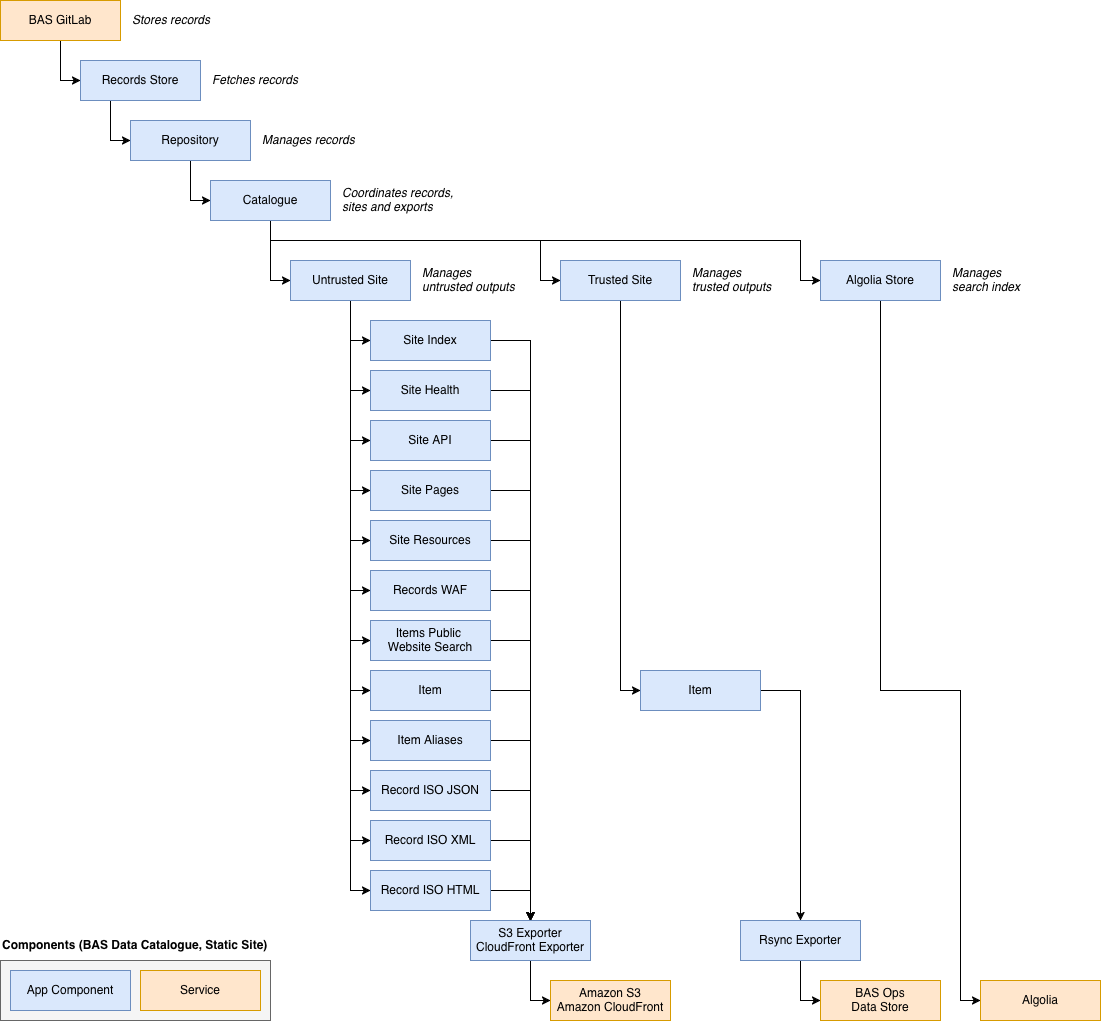

The diagram above was exported from draw.io. Its source (the exported page's mxGraphModel, read from the mxfile embedded in the PNG):
<mxGraphModel dx="-205" dy="666" grid="1" gridSize="10" guides="1" tooltips="1" connect="1" arrows="1" fold="1" page="1" pageScale="1" pageWidth="1169" pageHeight="1654" math="0" shadow="0">
  <root>
    <mxCell id="0" />
    <mxCell id="1" parent="0" />
    <mxCell id="2" edge="1" parent="1" source="3" style="edgeStyle=orthogonalEdgeStyle;rounded=0;orthogonalLoop=1;jettySize=auto;html=1;exitX=0.5;exitY=1;exitDx=0;exitDy=0;entryX=0;entryY=0.5;entryDx=0;entryDy=0;" target="63">
      <mxGeometry relative="1" as="geometry" />
    </mxCell>
    <mxCell id="3" parent="1" style="rounded=0;whiteSpace=wrap;html=1;fillColor=#dae8fc;strokeColor=#6c8ebf;" value="Repository" vertex="1">
      <mxGeometry height="40" width="120" x="1330" y="1080" as="geometry" />
    </mxCell>
    <mxCell id="4" edge="1" parent="1" source="5" style="edgeStyle=orthogonalEdgeStyle;rounded=0;orthogonalLoop=1;jettySize=auto;html=1;exitX=0.5;exitY=1;exitDx=0;exitDy=0;entryX=0;entryY=0.5;entryDx=0;entryDy=0;" target="7">
      <mxGeometry relative="1" as="geometry" />
    </mxCell>
    <mxCell id="5" parent="1" style="rounded=0;whiteSpace=wrap;html=1;fillColor=#ffe6cc;strokeColor=#d79b00;" value="BAS GitLab" vertex="1">
      <mxGeometry height="40" width="120" x="1200" y="960" as="geometry" />
    </mxCell>
    <mxCell id="6" edge="1" parent="1" source="7" style="edgeStyle=orthogonalEdgeStyle;rounded=0;orthogonalLoop=1;jettySize=auto;html=1;exitX=0.25;exitY=1;exitDx=0;exitDy=0;entryX=0;entryY=0.5;entryDx=0;entryDy=0;" target="3">
      <mxGeometry relative="1" as="geometry" />
    </mxCell>
    <mxCell id="7" parent="1" style="rounded=0;whiteSpace=wrap;html=1;fillColor=#dae8fc;strokeColor=#6c8ebf;" value="Records Store" vertex="1">
      <mxGeometry height="40" width="120" x="1280" y="1020" as="geometry" />
    </mxCell>
    <mxCell id="8" edge="1" parent="1" source="20" style="edgeStyle=orthogonalEdgeStyle;rounded=0;orthogonalLoop=1;jettySize=auto;html=1;exitX=0.5;exitY=1;exitDx=0;exitDy=0;entryX=0;entryY=0.5;entryDx=0;entryDy=0;" target="22">
      <mxGeometry relative="1" as="geometry" />
    </mxCell>
    <mxCell id="9" edge="1" parent="1" source="20" style="edgeStyle=orthogonalEdgeStyle;rounded=0;orthogonalLoop=1;jettySize=auto;html=1;exitX=0.5;exitY=1;exitDx=0;exitDy=0;entryX=0;entryY=0.5;entryDx=0;entryDy=0;" target="24">
      <mxGeometry relative="1" as="geometry" />
    </mxCell>
    <mxCell id="10" edge="1" parent="1" source="20" style="edgeStyle=orthogonalEdgeStyle;rounded=0;orthogonalLoop=1;jettySize=auto;html=1;exitX=0.5;exitY=1;exitDx=0;exitDy=0;entryX=0;entryY=0.5;entryDx=0;entryDy=0;" target="26">
      <mxGeometry relative="1" as="geometry" />
    </mxCell>
    <mxCell id="11" edge="1" parent="1" source="20" style="edgeStyle=orthogonalEdgeStyle;rounded=0;orthogonalLoop=1;jettySize=auto;html=1;exitX=0.5;exitY=1;exitDx=0;exitDy=0;entryX=0;entryY=0.5;entryDx=0;entryDy=0;" target="28">
      <mxGeometry relative="1" as="geometry" />
    </mxCell>
    <mxCell id="12" edge="1" parent="1" source="20" style="edgeStyle=orthogonalEdgeStyle;rounded=0;orthogonalLoop=1;jettySize=auto;html=1;exitX=0.5;exitY=1;exitDx=0;exitDy=0;entryX=0;entryY=0.5;entryDx=0;entryDy=0;" target="34">
      <mxGeometry relative="1" as="geometry" />
    </mxCell>
    <mxCell id="13" edge="1" parent="1" source="20" style="edgeStyle=orthogonalEdgeStyle;rounded=0;orthogonalLoop=1;jettySize=auto;html=1;exitX=0.5;exitY=1;exitDx=0;exitDy=0;entryX=0;entryY=0.5;entryDx=0;entryDy=0;" target="36">
      <mxGeometry relative="1" as="geometry" />
    </mxCell>
    <mxCell id="14" edge="1" parent="1" source="20" style="edgeStyle=orthogonalEdgeStyle;rounded=0;orthogonalLoop=1;jettySize=auto;html=1;exitX=0.5;exitY=1;exitDx=0;exitDy=0;entryX=0;entryY=0.5;entryDx=0;entryDy=0;" target="38">
      <mxGeometry relative="1" as="geometry" />
    </mxCell>
    <mxCell id="15" edge="1" parent="1" source="20" style="edgeStyle=orthogonalEdgeStyle;rounded=0;orthogonalLoop=1;jettySize=auto;html=1;exitX=0.5;exitY=1;exitDx=0;exitDy=0;entryX=0;entryY=0.5;entryDx=0;entryDy=0;" target="40">
      <mxGeometry relative="1" as="geometry" />
    </mxCell>
    <mxCell id="16" edge="1" parent="1" source="20" style="edgeStyle=orthogonalEdgeStyle;rounded=0;orthogonalLoop=1;jettySize=auto;html=1;exitX=0.5;exitY=1;exitDx=0;exitDy=0;entryX=0;entryY=0.5;entryDx=0;entryDy=0;" target="42">
      <mxGeometry relative="1" as="geometry" />
    </mxCell>
    <mxCell id="17" edge="1" parent="1" source="20" style="edgeStyle=orthogonalEdgeStyle;rounded=0;orthogonalLoop=1;jettySize=auto;html=1;exitX=0.5;exitY=1;exitDx=0;exitDy=0;entryX=0;entryY=0.5;entryDx=0;entryDy=0;" target="44">
      <mxGeometry relative="1" as="geometry" />
    </mxCell>
    <mxCell id="18" edge="1" parent="1" source="20" style="edgeStyle=orthogonalEdgeStyle;rounded=0;orthogonalLoop=1;jettySize=auto;html=1;exitX=0.5;exitY=1;exitDx=0;exitDy=0;entryX=0;entryY=0.5;entryDx=0;entryDy=0;" target="46">
      <mxGeometry relative="1" as="geometry" />
    </mxCell>
    <mxCell id="19" edge="1" parent="1" source="20" style="edgeStyle=orthogonalEdgeStyle;rounded=0;orthogonalLoop=1;jettySize=auto;html=1;exitX=0.5;exitY=1;exitDx=0;exitDy=0;entryX=0;entryY=0.5;entryDx=0;entryDy=0;" target="50">
      <mxGeometry relative="1" as="geometry" />
    </mxCell>
    <mxCell id="20" parent="1" style="rounded=0;whiteSpace=wrap;html=1;fillColor=#dae8fc;strokeColor=#6c8ebf;" value="Untrusted Site" vertex="1">
      <mxGeometry height="40" width="120" x="1490" y="1220" as="geometry" />
    </mxCell>
    <mxCell id="21" edge="1" parent="1" source="22" style="edgeStyle=orthogonalEdgeStyle;rounded=0;orthogonalLoop=1;jettySize=auto;html=1;exitX=1;exitY=0.5;exitDx=0;exitDy=0;entryX=0.5;entryY=0;entryDx=0;entryDy=0;" target="48">
      <mxGeometry relative="1" as="geometry">
        <mxPoint x="1780" y="1850" as="targetPoint" />
      </mxGeometry>
    </mxCell>
    <mxCell id="22" parent="1" style="rounded=0;whiteSpace=wrap;html=1;fillColor=#dae8fc;strokeColor=#6c8ebf;" value="Site Index" vertex="1">
      <mxGeometry height="40" width="120" x="1570" y="1280" as="geometry" />
    </mxCell>
    <mxCell id="23" edge="1" parent="1" source="24" style="edgeStyle=orthogonalEdgeStyle;rounded=0;orthogonalLoop=1;jettySize=auto;html=1;exitX=1;exitY=0.5;exitDx=0;exitDy=0;entryX=0.5;entryY=0;entryDx=0;entryDy=0;" target="48">
      <mxGeometry relative="1" as="geometry" />
    </mxCell>
    <mxCell id="24" parent="1" style="rounded=0;whiteSpace=wrap;html=1;fillColor=#dae8fc;strokeColor=#6c8ebf;" value="Site Health" vertex="1">
      <mxGeometry height="40" width="120" x="1570" y="1330" as="geometry" />
    </mxCell>
    <mxCell id="25" edge="1" parent="1" source="26" style="edgeStyle=orthogonalEdgeStyle;rounded=0;orthogonalLoop=1;jettySize=auto;html=1;exitX=1;exitY=0.5;exitDx=0;exitDy=0;entryX=0.5;entryY=0;entryDx=0;entryDy=0;" target="48">
      <mxGeometry relative="1" as="geometry" />
    </mxCell>
    <mxCell id="26" parent="1" style="rounded=0;whiteSpace=wrap;html=1;fillColor=#dae8fc;strokeColor=#6c8ebf;" value="Site API" vertex="1">
      <mxGeometry height="40" width="120" x="1570" y="1380" as="geometry" />
    </mxCell>
    <mxCell id="27" edge="1" parent="1" source="28" style="edgeStyle=orthogonalEdgeStyle;rounded=0;orthogonalLoop=1;jettySize=auto;html=1;exitX=1;exitY=0.5;exitDx=0;exitDy=0;entryX=0.5;entryY=0;entryDx=0;entryDy=0;" target="48">
      <mxGeometry relative="1" as="geometry" />
    </mxCell>
    <mxCell id="28" parent="1" style="rounded=0;whiteSpace=wrap;html=1;fillColor=#dae8fc;strokeColor=#6c8ebf;" value="Site Pages" vertex="1">
      <mxGeometry height="40" width="120" x="1570" y="1430" as="geometry" />
    </mxCell>
    <mxCell id="29" parent="1" style="text;html=1;whiteSpace=wrap;strokeColor=none;fillColor=none;align=left;verticalAlign=middle;rounded=0;fontStyle=2" value="Stores records" vertex="1">
      <mxGeometry height="40" width="110" x="1330" y="960" as="geometry" />
    </mxCell>
    <mxCell id="30" parent="1" style="text;html=1;whiteSpace=wrap;strokeColor=none;fillColor=none;align=left;verticalAlign=middle;rounded=0;fontStyle=2" value="Fetches records" vertex="1">
      <mxGeometry height="40" width="110" x="1410" y="1020" as="geometry" />
    </mxCell>
    <mxCell id="31" parent="1" style="text;html=1;whiteSpace=wrap;strokeColor=none;fillColor=none;align=left;verticalAlign=middle;rounded=0;fontStyle=2" value="Manages records" vertex="1">
      <mxGeometry height="40" width="110" x="1460" y="1080" as="geometry" />
    </mxCell>
    <mxCell id="32" parent="1" style="text;html=1;whiteSpace=wrap;strokeColor=none;fillColor=none;align=left;verticalAlign=middle;rounded=0;fontStyle=2" value="&lt;div&gt;Manages&amp;nbsp;&lt;/div&gt;&lt;div&gt;untrusted outputs&lt;/div&gt;" vertex="1">
      <mxGeometry height="40" width="110" x="1620" y="1220" as="geometry" />
    </mxCell>
    <mxCell id="33" edge="1" parent="1" source="34" style="edgeStyle=orthogonalEdgeStyle;rounded=0;orthogonalLoop=1;jettySize=auto;html=1;exitX=1;exitY=0.5;exitDx=0;exitDy=0;entryX=0.5;entryY=0;entryDx=0;entryDy=0;" target="48">
      <mxGeometry relative="1" as="geometry" />
    </mxCell>
    <mxCell id="34" parent="1" style="rounded=0;whiteSpace=wrap;html=1;fillColor=#dae8fc;strokeColor=#6c8ebf;" value="Site Resources" vertex="1">
      <mxGeometry height="40" width="120" x="1570" y="1480" as="geometry" />
    </mxCell>
    <mxCell id="35" edge="1" parent="1" source="36" style="edgeStyle=orthogonalEdgeStyle;rounded=0;orthogonalLoop=1;jettySize=auto;html=1;exitX=1;exitY=0.5;exitDx=0;exitDy=0;entryX=0.5;entryY=0;entryDx=0;entryDy=0;" target="48">
      <mxGeometry relative="1" as="geometry" />
    </mxCell>
    <mxCell id="36" parent="1" style="rounded=0;whiteSpace=wrap;html=1;fillColor=#dae8fc;strokeColor=#6c8ebf;" value="Records WAF" vertex="1">
      <mxGeometry height="40" width="120" x="1570" y="1530" as="geometry" />
    </mxCell>
    <mxCell id="37" edge="1" parent="1" source="38" style="edgeStyle=orthogonalEdgeStyle;rounded=0;orthogonalLoop=1;jettySize=auto;html=1;exitX=1;exitY=0.5;exitDx=0;exitDy=0;entryX=0.5;entryY=0;entryDx=0;entryDy=0;" target="48">
      <mxGeometry relative="1" as="geometry" />
    </mxCell>
    <mxCell id="38" parent="1" style="rounded=0;whiteSpace=wrap;html=1;fillColor=#dae8fc;strokeColor=#6c8ebf;" value="Item" vertex="1">
      <mxGeometry height="40" width="120" x="1570" y="1630" as="geometry" />
    </mxCell>
    <mxCell id="39" edge="1" parent="1" source="40" style="edgeStyle=orthogonalEdgeStyle;rounded=0;orthogonalLoop=1;jettySize=auto;html=1;exitX=1;exitY=0.5;exitDx=0;exitDy=0;entryX=0.5;entryY=0;entryDx=0;entryDy=0;" target="48">
      <mxGeometry relative="1" as="geometry" />
    </mxCell>
    <mxCell id="40" parent="1" style="rounded=0;whiteSpace=wrap;html=1;fillColor=#dae8fc;strokeColor=#6c8ebf;" value="Item Aliases" vertex="1">
      <mxGeometry height="40" width="120" x="1570" y="1680" as="geometry" />
    </mxCell>
    <mxCell id="41" edge="1" parent="1" source="42" style="edgeStyle=orthogonalEdgeStyle;rounded=0;orthogonalLoop=1;jettySize=auto;html=1;exitX=1;exitY=0.5;exitDx=0;exitDy=0;entryX=0.5;entryY=0;entryDx=0;entryDy=0;" target="48">
      <mxGeometry relative="1" as="geometry">
        <mxPoint x="1730" y="1880" as="targetPoint" />
      </mxGeometry>
    </mxCell>
    <mxCell id="42" parent="1" style="rounded=0;whiteSpace=wrap;html=1;fillColor=#dae8fc;strokeColor=#6c8ebf;" value="Record ISO JSON" vertex="1">
      <mxGeometry height="40" width="120" x="1570" y="1730" as="geometry" />
    </mxCell>
    <mxCell id="43" edge="1" parent="1" source="44" style="edgeStyle=orthogonalEdgeStyle;rounded=0;orthogonalLoop=1;jettySize=auto;html=1;exitX=1;exitY=0.5;exitDx=0;exitDy=0;entryX=0.5;entryY=0;entryDx=0;entryDy=0;" target="48">
      <mxGeometry relative="1" as="geometry" />
    </mxCell>
    <mxCell id="44" parent="1" style="rounded=0;whiteSpace=wrap;html=1;fillColor=#dae8fc;strokeColor=#6c8ebf;" value="Record ISO XML" vertex="1">
      <mxGeometry height="40" width="120" x="1570" y="1780" as="geometry" />
    </mxCell>
    <mxCell id="45" edge="1" parent="1" source="46" style="edgeStyle=orthogonalEdgeStyle;rounded=0;orthogonalLoop=1;jettySize=auto;html=1;exitX=1;exitY=0.5;exitDx=0;exitDy=0;entryX=0.5;entryY=0;entryDx=0;entryDy=0;" target="48">
      <mxGeometry relative="1" as="geometry" />
    </mxCell>
    <mxCell id="46" parent="1" style="rounded=0;whiteSpace=wrap;html=1;fillColor=#dae8fc;strokeColor=#6c8ebf;" value="Record ISO HTML" vertex="1">
      <mxGeometry height="40" width="120" x="1570" y="1830" as="geometry" />
    </mxCell>
    <mxCell id="47" edge="1" parent="1" source="48" style="edgeStyle=orthogonalEdgeStyle;rounded=0;orthogonalLoop=1;jettySize=auto;html=1;exitX=0.5;exitY=1;exitDx=0;exitDy=0;entryX=0;entryY=0.5;entryDx=0;entryDy=0;" target="53">
      <mxGeometry relative="1" as="geometry" />
    </mxCell>
    <mxCell id="48" parent="1" style="rounded=0;whiteSpace=wrap;html=1;fillColor=#dae8fc;strokeColor=#6c8ebf;" value="&lt;div&gt;S3 Exporter&lt;/div&gt;CloudFront Exporter" vertex="1">
      <mxGeometry height="40" width="120" x="1670" y="1880" as="geometry" />
    </mxCell>
    <mxCell id="49" edge="1" parent="1" source="50" style="edgeStyle=orthogonalEdgeStyle;rounded=0;orthogonalLoop=1;jettySize=auto;html=1;exitX=1;exitY=0.5;exitDx=0;exitDy=0;entryX=0.5;entryY=0;entryDx=0;entryDy=0;" target="48">
      <mxGeometry relative="1" as="geometry" />
    </mxCell>
    <mxCell id="50" parent="1" style="rounded=0;whiteSpace=wrap;html=1;fillColor=#dae8fc;strokeColor=#6c8ebf;" value="&lt;div&gt;Items Public&amp;nbsp;&lt;/div&gt;&lt;div&gt;Website Search&lt;/div&gt;" vertex="1">
      <mxGeometry height="40" width="120" x="1570" y="1580" as="geometry" />
    </mxCell>
    <mxCell id="51" edge="1" parent="1" source="52" style="edgeStyle=orthogonalEdgeStyle;rounded=0;orthogonalLoop=1;jettySize=auto;html=1;exitX=0.5;exitY=1;exitDx=0;exitDy=0;entryX=0;entryY=0.5;entryDx=0;entryDy=0;" target="56">
      <mxGeometry relative="1" as="geometry" />
    </mxCell>
    <mxCell id="52" parent="1" style="rounded=0;whiteSpace=wrap;html=1;fillColor=#dae8fc;strokeColor=#6c8ebf;" value="Trusted Site" vertex="1">
      <mxGeometry height="40" width="120" x="1760" y="1220" as="geometry" />
    </mxCell>
    <mxCell id="53" parent="1" style="rounded=0;whiteSpace=wrap;html=1;fillColor=#ffe6cc;strokeColor=#d79b00;" value="&lt;div&gt;Amazon S3&lt;/div&gt;Amazon CloudFront" vertex="1">
      <mxGeometry height="40" width="120" x="1750" y="1940" as="geometry" />
    </mxCell>
    <mxCell id="54" parent="1" style="text;html=1;whiteSpace=wrap;strokeColor=none;fillColor=none;align=left;verticalAlign=middle;rounded=0;fontStyle=2" value="&lt;div&gt;Manages&amp;nbsp;&lt;/div&gt;&lt;div&gt;trusted outputs&lt;/div&gt;" vertex="1">
      <mxGeometry height="40" width="110" x="1890" y="1220" as="geometry" />
    </mxCell>
    <mxCell id="55" edge="1" parent="1" source="56" style="edgeStyle=orthogonalEdgeStyle;rounded=0;orthogonalLoop=1;jettySize=auto;html=1;exitX=1;exitY=0.5;exitDx=0;exitDy=0;entryX=0.5;entryY=0;entryDx=0;entryDy=0;" target="59">
      <mxGeometry relative="1" as="geometry" />
    </mxCell>
    <mxCell id="56" parent="1" style="rounded=0;whiteSpace=wrap;html=1;fillColor=#dae8fc;strokeColor=#6c8ebf;" value="Item" vertex="1">
      <mxGeometry height="40" width="120" x="1840" y="1630" as="geometry" />
    </mxCell>
    <mxCell id="57" parent="1" style="rounded=0;whiteSpace=wrap;html=1;fillColor=#ffe6cc;strokeColor=#d79b00;" value="&lt;div&gt;BAS Ops&lt;/div&gt;&lt;div&gt;Data Store&lt;/div&gt;" vertex="1">
      <mxGeometry height="40" width="120" x="2020" y="1940" as="geometry" />
    </mxCell>
    <mxCell id="58" edge="1" parent="1" source="59" style="edgeStyle=orthogonalEdgeStyle;rounded=0;orthogonalLoop=1;jettySize=auto;html=1;exitX=0.5;exitY=1;exitDx=0;exitDy=0;entryX=0;entryY=0.5;entryDx=0;entryDy=0;" target="57">
      <mxGeometry relative="1" as="geometry" />
    </mxCell>
    <mxCell id="59" parent="1" style="rounded=0;whiteSpace=wrap;html=1;fillColor=#dae8fc;strokeColor=#6c8ebf;" value="Rsync Exporter" vertex="1">
      <mxGeometry height="40" width="120" x="1940" y="1880" as="geometry" />
    </mxCell>
    <mxCell id="60" edge="1" parent="1" source="63" style="edgeStyle=orthogonalEdgeStyle;rounded=0;orthogonalLoop=1;jettySize=auto;html=1;exitX=0.5;exitY=1;exitDx=0;exitDy=0;entryX=0;entryY=0.5;entryDx=0;entryDy=0;" target="20">
      <mxGeometry relative="1" as="geometry" />
    </mxCell>
    <mxCell id="61" edge="1" parent="1" source="63" style="edgeStyle=orthogonalEdgeStyle;rounded=0;orthogonalLoop=1;jettySize=auto;html=1;exitX=0.5;exitY=1;exitDx=0;exitDy=0;entryX=0;entryY=0.5;entryDx=0;entryDy=0;" target="52">
      <mxGeometry relative="1" as="geometry">
        <Array as="points">
          <mxPoint x="1470" y="1200" />
          <mxPoint x="1740" y="1200" />
          <mxPoint x="1740" y="1240" />
        </Array>
      </mxGeometry>
    </mxCell>
    <mxCell id="62" edge="1" parent="1" source="63" style="edgeStyle=orthogonalEdgeStyle;rounded=0;orthogonalLoop=1;jettySize=auto;html=1;exitX=0.5;exitY=1;exitDx=0;exitDy=0;entryX=0;entryY=0.5;entryDx=0;entryDy=0;" target="70">
      <mxGeometry relative="1" as="geometry">
        <Array as="points">
          <mxPoint x="1470" y="1200" />
          <mxPoint x="2000" y="1200" />
          <mxPoint x="2000" y="1240" />
        </Array>
      </mxGeometry>
    </mxCell>
    <mxCell id="63" parent="1" style="rounded=0;whiteSpace=wrap;html=1;fillColor=#dae8fc;strokeColor=#6c8ebf;" value="Catalogue" vertex="1">
      <mxGeometry height="40" width="120" x="1410" y="1140" as="geometry" />
    </mxCell>
    <mxCell id="64" parent="1" style="text;html=1;whiteSpace=wrap;strokeColor=none;fillColor=none;align=left;verticalAlign=middle;rounded=0;fontStyle=2" value="Coordinates records, sites and exports" vertex="1">
      <mxGeometry height="40" width="120" x="1540" y="1140" as="geometry" />
    </mxCell>
    <mxCell id="65" parent="1" style="rounded=0;whiteSpace=wrap;html=1;fillColor=#f5f5f5;fontColor=#333333;strokeColor=#666666;" value="" vertex="1">
      <mxGeometry height="60" width="270" x="1200" y="1920" as="geometry" />
    </mxCell>
    <mxCell id="66" parent="1" style="rounded=0;whiteSpace=wrap;html=1;fillColor=#dae8fc;strokeColor=#6c8ebf;" value="App Component" vertex="1">
      <mxGeometry height="40" width="120" x="1210" y="1930" as="geometry" />
    </mxCell>
    <mxCell id="67" parent="1" style="rounded=0;whiteSpace=wrap;html=1;fillColor=#ffe6cc;strokeColor=#d79b00;" value="Service" vertex="1">
      <mxGeometry height="40" width="120" x="1340" y="1930" as="geometry" />
    </mxCell>
    <mxCell id="68" parent="1" style="text;html=1;whiteSpace=wrap;strokeColor=none;fillColor=none;align=left;verticalAlign=middle;rounded=0;fontStyle=1;fontSize=12;" value="Components (BAS Data Catalogue, Static Site)" vertex="1">
      <mxGeometry height="30" width="270" x="1200" y="1890" as="geometry" />
    </mxCell>
    <mxCell id="69" edge="1" parent="1" source="70" style="edgeStyle=orthogonalEdgeStyle;rounded=0;orthogonalLoop=1;jettySize=auto;html=1;exitX=0.5;exitY=1;exitDx=0;exitDy=0;entryX=0;entryY=0.5;entryDx=0;entryDy=0;" target="71">
      <mxGeometry relative="1" as="geometry">
        <Array as="points">
          <mxPoint x="2080" y="1650" />
          <mxPoint x="2160" y="1650" />
          <mxPoint x="2160" y="1960" />
        </Array>
      </mxGeometry>
    </mxCell>
    <mxCell id="70" parent="1" style="rounded=0;whiteSpace=wrap;html=1;fillColor=#dae8fc;strokeColor=#6c8ebf;" value="Algolia Store" vertex="1">
      <mxGeometry height="40" width="120" x="2020" y="1220" as="geometry" />
    </mxCell>
    <mxCell id="71" parent="1" style="rounded=0;whiteSpace=wrap;html=1;fillColor=#ffe6cc;strokeColor=#d79b00;" value="Algolia" vertex="1">
      <mxGeometry height="40" width="120" x="2180" y="1940" as="geometry" />
    </mxCell>
    <mxCell id="72" parent="1" style="text;html=1;whiteSpace=wrap;strokeColor=none;fillColor=none;align=left;verticalAlign=middle;rounded=0;fontStyle=2" value="&lt;div&gt;Manages&amp;nbsp;&lt;/div&gt;&lt;div&gt;search index&lt;/div&gt;" vertex="1">
      <mxGeometry height="40" width="110" x="2150" y="1220" as="geometry" />
    </mxCell>
  </root>
</mxGraphModel>